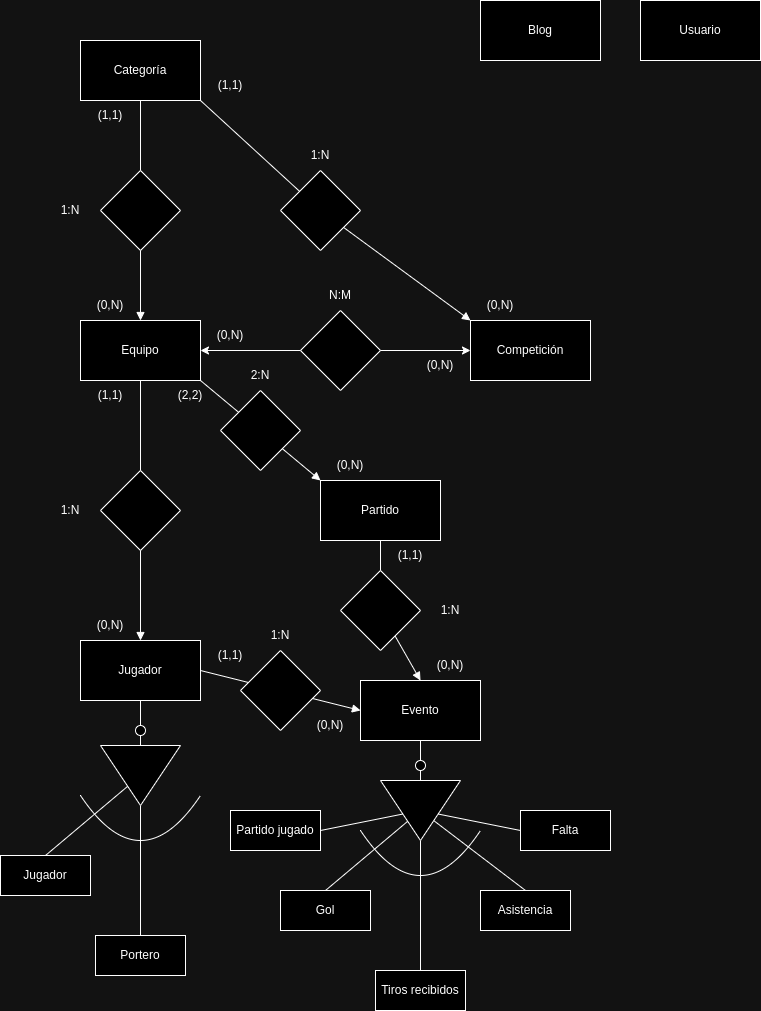

The diagram above was exported from draw.io. Its source (the exported page's mxGraphModel, read from the mxfile embedded in the PNG):
<mxGraphModel dx="1300" dy="898" grid="1" gridSize="10" guides="1" tooltips="1" connect="1" arrows="1" fold="1" page="1" pageScale="1" pageWidth="827" pageHeight="1169" math="0" shadow="0">
  <root>
    <mxCell id="0" />
    <mxCell id="1" parent="0" />
    <mxCell id="wSDQtvBfADdk8U0GYepo-1" value="Competición" style="rounded=0;whiteSpace=wrap;html=1;" parent="1" vertex="1">
      <mxGeometry x="470" y="430" width="120" height="60" as="geometry" />
    </mxCell>
    <mxCell id="wSDQtvBfADdk8U0GYepo-2" value="Categoría" style="rounded=0;whiteSpace=wrap;html=1;" parent="1" vertex="1">
      <mxGeometry x="80" y="150" width="120" height="60" as="geometry" />
    </mxCell>
    <mxCell id="wSDQtvBfADdk8U0GYepo-3" value="Equipo" style="rounded=0;whiteSpace=wrap;html=1;" parent="1" vertex="1">
      <mxGeometry x="80" y="430" width="120" height="60" as="geometry" />
    </mxCell>
    <mxCell id="hrHKTmsS5Yv_HYCeBBAL-15" style="edgeStyle=orthogonalEdgeStyle;rounded=0;orthogonalLoop=1;jettySize=auto;html=1;endArrow=none;endFill=0;" edge="1" parent="1" source="wSDQtvBfADdk8U0GYepo-4" target="hrHKTmsS5Yv_HYCeBBAL-2">
      <mxGeometry relative="1" as="geometry" />
    </mxCell>
    <mxCell id="wSDQtvBfADdk8U0GYepo-4" value="&lt;div&gt;Jugador&lt;/div&gt;" style="rounded=0;whiteSpace=wrap;html=1;" parent="1" vertex="1">
      <mxGeometry x="80" y="750" width="120" height="60" as="geometry" />
    </mxCell>
    <mxCell id="wSDQtvBfADdk8U0GYepo-5" value="&lt;div&gt;Partido&lt;/div&gt;" style="rounded=0;whiteSpace=wrap;html=1;" parent="1" vertex="1">
      <mxGeometry x="320" y="590" width="120" height="60" as="geometry" />
    </mxCell>
    <mxCell id="wSDQtvBfADdk8U0GYepo-6" value="Evento" style="rounded=0;whiteSpace=wrap;html=1;" parent="1" vertex="1">
      <mxGeometry x="360" y="790" width="120" height="60" as="geometry" />
    </mxCell>
    <mxCell id="wSDQtvBfADdk8U0GYepo-7" value="Blog" style="rounded=0;whiteSpace=wrap;html=1;" parent="1" vertex="1">
      <mxGeometry x="480" y="110" width="120" height="60" as="geometry" />
    </mxCell>
    <mxCell id="wSDQtvBfADdk8U0GYepo-8" value="Usuario" style="rounded=0;whiteSpace=wrap;html=1;" parent="1" vertex="1">
      <mxGeometry x="640" y="110" width="120" height="60" as="geometry" />
    </mxCell>
    <mxCell id="wSDQtvBfADdk8U0GYepo-9" value="" style="rhombus;whiteSpace=wrap;html=1;" parent="1" vertex="1">
      <mxGeometry x="280" y="280" width="80" height="80" as="geometry" />
    </mxCell>
    <mxCell id="wSDQtvBfADdk8U0GYepo-10" value="" style="rhombus;whiteSpace=wrap;html=1;" parent="1" vertex="1">
      <mxGeometry x="100" y="280" width="80" height="80" as="geometry" />
    </mxCell>
    <mxCell id="wSDQtvBfADdk8U0GYepo-11" value="" style="rhombus;whiteSpace=wrap;html=1;" parent="1" vertex="1">
      <mxGeometry x="300" y="420" width="80" height="80" as="geometry" />
    </mxCell>
    <mxCell id="wSDQtvBfADdk8U0GYepo-12" value="" style="endArrow=none;html=1;rounded=0;endFill=0;entryX=1;entryY=1;entryDx=0;entryDy=0;" parent="1" source="wSDQtvBfADdk8U0GYepo-9" target="wSDQtvBfADdk8U0GYepo-2" edge="1">
      <mxGeometry width="50" height="50" relative="1" as="geometry">
        <mxPoint x="390" y="430" as="sourcePoint" />
        <mxPoint x="190" y="200" as="targetPoint" />
      </mxGeometry>
    </mxCell>
    <mxCell id="wSDQtvBfADdk8U0GYepo-13" value="" style="endArrow=none;html=1;rounded=0;endFill=0;" parent="1" source="wSDQtvBfADdk8U0GYepo-10" target="wSDQtvBfADdk8U0GYepo-2" edge="1">
      <mxGeometry width="50" height="50" relative="1" as="geometry">
        <mxPoint x="390" y="430" as="sourcePoint" />
        <mxPoint x="440" y="380" as="targetPoint" />
      </mxGeometry>
    </mxCell>
    <mxCell id="wSDQtvBfADdk8U0GYepo-14" value="" style="endArrow=none;html=1;rounded=0;startArrow=block;startFill=1;" parent="1" source="wSDQtvBfADdk8U0GYepo-3" target="wSDQtvBfADdk8U0GYepo-10" edge="1">
      <mxGeometry width="50" height="50" relative="1" as="geometry">
        <mxPoint x="390" y="430" as="sourcePoint" />
        <mxPoint x="440" y="380" as="targetPoint" />
      </mxGeometry>
    </mxCell>
    <mxCell id="wSDQtvBfADdk8U0GYepo-15" value="" style="endArrow=block;html=1;rounded=0;endFill=1;entryX=0;entryY=0;entryDx=0;entryDy=0;" parent="1" source="wSDQtvBfADdk8U0GYepo-9" target="wSDQtvBfADdk8U0GYepo-1" edge="1">
      <mxGeometry width="50" height="50" relative="1" as="geometry">
        <mxPoint x="270" y="140" as="sourcePoint" />
        <mxPoint x="440" y="380" as="targetPoint" />
      </mxGeometry>
    </mxCell>
    <mxCell id="wSDQtvBfADdk8U0GYepo-16" value="" style="endArrow=classic;html=1;rounded=0;" parent="1" source="wSDQtvBfADdk8U0GYepo-11" target="wSDQtvBfADdk8U0GYepo-1" edge="1">
      <mxGeometry width="50" height="50" relative="1" as="geometry">
        <mxPoint x="390" y="430" as="sourcePoint" />
        <mxPoint x="440" y="380" as="targetPoint" />
      </mxGeometry>
    </mxCell>
    <mxCell id="wSDQtvBfADdk8U0GYepo-17" value="" style="endArrow=classic;html=1;rounded=0;" parent="1" source="wSDQtvBfADdk8U0GYepo-11" target="wSDQtvBfADdk8U0GYepo-3" edge="1">
      <mxGeometry width="50" height="50" relative="1" as="geometry">
        <mxPoint x="390" y="430" as="sourcePoint" />
        <mxPoint x="440" y="380" as="targetPoint" />
      </mxGeometry>
    </mxCell>
    <mxCell id="wSDQtvBfADdk8U0GYepo-18" value="1:N" style="text;html=1;align=center;verticalAlign=middle;whiteSpace=wrap;rounded=0;" parent="1" vertex="1">
      <mxGeometry x="40" y="305" width="60" height="30" as="geometry" />
    </mxCell>
    <mxCell id="wSDQtvBfADdk8U0GYepo-19" value="1:N" style="text;html=1;align=center;verticalAlign=middle;whiteSpace=wrap;rounded=0;" parent="1" vertex="1">
      <mxGeometry x="290" y="250" width="60" height="30" as="geometry" />
    </mxCell>
    <mxCell id="wSDQtvBfADdk8U0GYepo-20" value="&lt;div&gt;N:M&lt;/div&gt;" style="text;html=1;align=center;verticalAlign=middle;whiteSpace=wrap;rounded=0;" parent="1" vertex="1">
      <mxGeometry x="310" y="390" width="60" height="30" as="geometry" />
    </mxCell>
    <mxCell id="wSDQtvBfADdk8U0GYepo-21" value="" style="rhombus;whiteSpace=wrap;html=1;" parent="1" vertex="1">
      <mxGeometry x="100" y="580" width="80" height="80" as="geometry" />
    </mxCell>
    <mxCell id="wSDQtvBfADdk8U0GYepo-22" value="" style="endArrow=block;html=1;rounded=0;entryX=0.5;entryY=0;entryDx=0;entryDy=0;endFill=1;" parent="1" source="wSDQtvBfADdk8U0GYepo-21" target="wSDQtvBfADdk8U0GYepo-4" edge="1">
      <mxGeometry width="50" height="50" relative="1" as="geometry">
        <mxPoint x="390" y="610" as="sourcePoint" />
        <mxPoint x="440" y="560" as="targetPoint" />
      </mxGeometry>
    </mxCell>
    <mxCell id="wSDQtvBfADdk8U0GYepo-23" value="" style="endArrow=none;html=1;rounded=0;entryX=0.5;entryY=1;entryDx=0;entryDy=0;" parent="1" source="wSDQtvBfADdk8U0GYepo-21" target="wSDQtvBfADdk8U0GYepo-3" edge="1">
      <mxGeometry width="50" height="50" relative="1" as="geometry">
        <mxPoint x="390" y="610" as="sourcePoint" />
        <mxPoint x="440" y="560" as="targetPoint" />
      </mxGeometry>
    </mxCell>
    <mxCell id="wSDQtvBfADdk8U0GYepo-24" value="1:N" style="text;html=1;align=center;verticalAlign=middle;whiteSpace=wrap;rounded=0;" parent="1" vertex="1">
      <mxGeometry x="40" y="605" width="60" height="30" as="geometry" />
    </mxCell>
    <mxCell id="wSDQtvBfADdk8U0GYepo-25" value="" style="rhombus;whiteSpace=wrap;html=1;" parent="1" vertex="1">
      <mxGeometry x="220" y="500" width="80" height="80" as="geometry" />
    </mxCell>
    <mxCell id="wSDQtvBfADdk8U0GYepo-26" value="" style="endArrow=block;html=1;rounded=0;entryX=0;entryY=0;entryDx=0;entryDy=0;endFill=1;" parent="1" source="wSDQtvBfADdk8U0GYepo-25" target="wSDQtvBfADdk8U0GYepo-5" edge="1">
      <mxGeometry width="50" height="50" relative="1" as="geometry">
        <mxPoint x="390" y="560" as="sourcePoint" />
        <mxPoint x="440" y="510" as="targetPoint" />
      </mxGeometry>
    </mxCell>
    <mxCell id="wSDQtvBfADdk8U0GYepo-27" value="" style="endArrow=none;html=1;rounded=0;entryX=1;entryY=1;entryDx=0;entryDy=0;endFill=0;" parent="1" source="wSDQtvBfADdk8U0GYepo-25" target="wSDQtvBfADdk8U0GYepo-3" edge="1">
      <mxGeometry width="50" height="50" relative="1" as="geometry">
        <mxPoint x="350" y="520" as="sourcePoint" />
        <mxPoint x="400" y="470" as="targetPoint" />
      </mxGeometry>
    </mxCell>
    <mxCell id="wSDQtvBfADdk8U0GYepo-28" value="2:N" style="text;html=1;align=center;verticalAlign=middle;whiteSpace=wrap;rounded=0;" parent="1" vertex="1">
      <mxGeometry x="230" y="470" width="60" height="30" as="geometry" />
    </mxCell>
    <mxCell id="wSDQtvBfADdk8U0GYepo-33" value="" style="rhombus;whiteSpace=wrap;html=1;" parent="1" vertex="1">
      <mxGeometry x="340" y="680" width="80" height="80" as="geometry" />
    </mxCell>
    <mxCell id="wSDQtvBfADdk8U0GYepo-34" value="" style="rhombus;whiteSpace=wrap;html=1;" parent="1" vertex="1">
      <mxGeometry x="240" y="760" width="80" height="80" as="geometry" />
    </mxCell>
    <mxCell id="wSDQtvBfADdk8U0GYepo-35" value="" style="endArrow=block;html=1;rounded=0;entryX=0;entryY=0.5;entryDx=0;entryDy=0;endFill=1;" parent="1" source="wSDQtvBfADdk8U0GYepo-34" target="wSDQtvBfADdk8U0GYepo-6" edge="1">
      <mxGeometry width="50" height="50" relative="1" as="geometry">
        <mxPoint x="390" y="560" as="sourcePoint" />
        <mxPoint x="440" y="510" as="targetPoint" />
      </mxGeometry>
    </mxCell>
    <mxCell id="wSDQtvBfADdk8U0GYepo-36" value="" style="endArrow=none;html=1;rounded=0;exitX=1;exitY=0.5;exitDx=0;exitDy=0;" parent="1" source="wSDQtvBfADdk8U0GYepo-4" target="wSDQtvBfADdk8U0GYepo-34" edge="1">
      <mxGeometry width="50" height="50" relative="1" as="geometry">
        <mxPoint x="390" y="560" as="sourcePoint" />
        <mxPoint x="440" y="510" as="targetPoint" />
      </mxGeometry>
    </mxCell>
    <mxCell id="wSDQtvBfADdk8U0GYepo-37" value="" style="endArrow=block;html=1;rounded=0;entryX=0.5;entryY=0;entryDx=0;entryDy=0;endFill=1;" parent="1" source="wSDQtvBfADdk8U0GYepo-33" target="wSDQtvBfADdk8U0GYepo-6" edge="1">
      <mxGeometry width="50" height="50" relative="1" as="geometry">
        <mxPoint x="390" y="560" as="sourcePoint" />
        <mxPoint x="440" y="510" as="targetPoint" />
      </mxGeometry>
    </mxCell>
    <mxCell id="wSDQtvBfADdk8U0GYepo-38" value="" style="endArrow=none;html=1;rounded=0;entryX=0.5;entryY=1;entryDx=0;entryDy=0;" parent="1" source="wSDQtvBfADdk8U0GYepo-33" target="wSDQtvBfADdk8U0GYepo-5" edge="1">
      <mxGeometry width="50" height="50" relative="1" as="geometry">
        <mxPoint x="390" y="560" as="sourcePoint" />
        <mxPoint x="440" y="510" as="targetPoint" />
      </mxGeometry>
    </mxCell>
    <mxCell id="caQ9n8z-qlvUyyJy2N5E-3" style="edgeStyle=orthogonalEdgeStyle;rounded=0;orthogonalLoop=1;jettySize=auto;html=1;endArrow=none;endFill=0;" parent="1" source="wSDQtvBfADdk8U0GYepo-39" target="caQ9n8z-qlvUyyJy2N5E-2" edge="1">
      <mxGeometry relative="1" as="geometry" />
    </mxCell>
    <mxCell id="wSDQtvBfADdk8U0GYepo-39" value="" style="triangle;whiteSpace=wrap;html=1;rotation=90;" parent="1" vertex="1">
      <mxGeometry x="390" y="880" width="60" height="80" as="geometry" />
    </mxCell>
    <mxCell id="wSDQtvBfADdk8U0GYepo-40" value="" style="endArrow=none;html=1;rounded=0;entryX=0;entryY=0.5;entryDx=0;entryDy=0;exitX=0.5;exitY=1;exitDx=0;exitDy=0;" parent="1" source="wSDQtvBfADdk8U0GYepo-43" target="wSDQtvBfADdk8U0GYepo-39" edge="1">
      <mxGeometry width="50" height="50" relative="1" as="geometry">
        <mxPoint x="390" y="790" as="sourcePoint" />
        <mxPoint x="440" y="740" as="targetPoint" />
      </mxGeometry>
    </mxCell>
    <mxCell id="wSDQtvBfADdk8U0GYepo-41" value="1:N" style="text;html=1;align=center;verticalAlign=middle;whiteSpace=wrap;rounded=0;" parent="1" vertex="1">
      <mxGeometry x="250" y="730" width="60" height="30" as="geometry" />
    </mxCell>
    <mxCell id="wSDQtvBfADdk8U0GYepo-42" value="1:N" style="text;html=1;align=center;verticalAlign=middle;whiteSpace=wrap;rounded=0;" parent="1" vertex="1">
      <mxGeometry x="420" y="705" width="60" height="30" as="geometry" />
    </mxCell>
    <mxCell id="wSDQtvBfADdk8U0GYepo-44" value="" style="endArrow=none;html=1;rounded=0;entryX=0.5;entryY=0;entryDx=0;entryDy=0;exitX=0.5;exitY=1;exitDx=0;exitDy=0;" parent="1" source="wSDQtvBfADdk8U0GYepo-6" target="wSDQtvBfADdk8U0GYepo-43" edge="1">
      <mxGeometry width="50" height="50" relative="1" as="geometry">
        <mxPoint x="420" y="850" as="sourcePoint" />
        <mxPoint x="420" y="890" as="targetPoint" />
      </mxGeometry>
    </mxCell>
    <mxCell id="wSDQtvBfADdk8U0GYepo-43" value="" style="ellipse;whiteSpace=wrap;html=1;aspect=fixed;" parent="1" vertex="1">
      <mxGeometry x="415" y="870" width="10" height="10" as="geometry" />
    </mxCell>
    <mxCell id="wSDQtvBfADdk8U0GYepo-45" value="Partido jugado" style="rounded=0;whiteSpace=wrap;html=1;" parent="1" vertex="1">
      <mxGeometry x="230" y="920" width="90" height="40" as="geometry" />
    </mxCell>
    <mxCell id="wSDQtvBfADdk8U0GYepo-46" value="Gol" style="rounded=0;whiteSpace=wrap;html=1;" parent="1" vertex="1">
      <mxGeometry x="280" y="1000" width="90" height="40" as="geometry" />
    </mxCell>
    <mxCell id="wSDQtvBfADdk8U0GYepo-47" value="Asistencia" style="rounded=0;whiteSpace=wrap;html=1;" parent="1" vertex="1">
      <mxGeometry x="480" y="1000" width="90" height="40" as="geometry" />
    </mxCell>
    <mxCell id="wSDQtvBfADdk8U0GYepo-48" value="Falta" style="rounded=0;whiteSpace=wrap;html=1;" parent="1" vertex="1">
      <mxGeometry x="520" y="920" width="90" height="40" as="geometry" />
    </mxCell>
    <mxCell id="wSDQtvBfADdk8U0GYepo-49" value="" style="curved=1;endArrow=none;html=1;rounded=0;endFill=0;" parent="1" edge="1">
      <mxGeometry width="50" height="50" relative="1" as="geometry">
        <mxPoint x="360" y="940" as="sourcePoint" />
        <mxPoint x="480" y="940" as="targetPoint" />
        <Array as="points">
          <mxPoint x="380" y="970" />
          <mxPoint x="420" y="990" />
          <mxPoint x="460" y="970" />
        </Array>
      </mxGeometry>
    </mxCell>
    <mxCell id="wSDQtvBfADdk8U0GYepo-50" value="" style="endArrow=none;html=1;rounded=0;exitX=1;exitY=0.5;exitDx=0;exitDy=0;" parent="1" source="wSDQtvBfADdk8U0GYepo-45" target="wSDQtvBfADdk8U0GYepo-39" edge="1">
      <mxGeometry width="50" height="50" relative="1" as="geometry">
        <mxPoint x="390" y="990" as="sourcePoint" />
        <mxPoint x="380" y="960" as="targetPoint" />
      </mxGeometry>
    </mxCell>
    <mxCell id="wSDQtvBfADdk8U0GYepo-51" value="" style="endArrow=none;html=1;rounded=0;exitX=0.5;exitY=0;exitDx=0;exitDy=0;" parent="1" source="wSDQtvBfADdk8U0GYepo-46" target="wSDQtvBfADdk8U0GYepo-39" edge="1">
      <mxGeometry width="50" height="50" relative="1" as="geometry">
        <mxPoint x="390" y="990" as="sourcePoint" />
        <mxPoint x="400" y="980" as="targetPoint" />
      </mxGeometry>
    </mxCell>
    <mxCell id="wSDQtvBfADdk8U0GYepo-52" value="" style="endArrow=none;html=1;rounded=0;exitX=0.5;exitY=0;exitDx=0;exitDy=0;" parent="1" source="wSDQtvBfADdk8U0GYepo-47" target="wSDQtvBfADdk8U0GYepo-39" edge="1">
      <mxGeometry width="50" height="50" relative="1" as="geometry">
        <mxPoint x="390" y="990" as="sourcePoint" />
        <mxPoint x="440" y="940" as="targetPoint" />
      </mxGeometry>
    </mxCell>
    <mxCell id="wSDQtvBfADdk8U0GYepo-53" value="" style="endArrow=none;html=1;rounded=0;exitX=0;exitY=0.5;exitDx=0;exitDy=0;" parent="1" source="wSDQtvBfADdk8U0GYepo-48" target="wSDQtvBfADdk8U0GYepo-39" edge="1">
      <mxGeometry width="50" height="50" relative="1" as="geometry">
        <mxPoint x="390" y="990" as="sourcePoint" />
        <mxPoint x="440" y="940" as="targetPoint" />
      </mxGeometry>
    </mxCell>
    <mxCell id="dUr470J6VGF9MnCjgmfV-1" value="(0,N)" style="text;html=1;align=center;verticalAlign=middle;whiteSpace=wrap;rounded=0;" parent="1" vertex="1">
      <mxGeometry x="410" y="460" width="60" height="30" as="geometry" />
    </mxCell>
    <mxCell id="dUr470J6VGF9MnCjgmfV-2" value="(0,N)" style="text;html=1;align=center;verticalAlign=middle;whiteSpace=wrap;rounded=0;" parent="1" vertex="1">
      <mxGeometry x="200" y="430" width="60" height="30" as="geometry" />
    </mxCell>
    <mxCell id="dUr470J6VGF9MnCjgmfV-3" value="(0,N)" style="text;html=1;align=center;verticalAlign=middle;whiteSpace=wrap;rounded=0;" parent="1" vertex="1">
      <mxGeometry x="470" y="400" width="60" height="30" as="geometry" />
    </mxCell>
    <mxCell id="dUr470J6VGF9MnCjgmfV-4" value="(1,1)" style="text;html=1;align=center;verticalAlign=middle;whiteSpace=wrap;rounded=0;" parent="1" vertex="1">
      <mxGeometry x="200" y="180" width="60" height="30" as="geometry" />
    </mxCell>
    <mxCell id="QA7hFUOrK3iCmuoIGJAD-1" value="(1,1)" style="text;html=1;align=center;verticalAlign=middle;whiteSpace=wrap;rounded=0;" parent="1" vertex="1">
      <mxGeometry x="80" y="210" width="60" height="30" as="geometry" />
    </mxCell>
    <mxCell id="QA7hFUOrK3iCmuoIGJAD-2" value="(0,N)" style="text;html=1;align=center;verticalAlign=middle;whiteSpace=wrap;rounded=0;" parent="1" vertex="1">
      <mxGeometry x="80" y="400" width="60" height="30" as="geometry" />
    </mxCell>
    <mxCell id="QA7hFUOrK3iCmuoIGJAD-3" value="(0,N)" style="text;html=1;align=center;verticalAlign=middle;whiteSpace=wrap;rounded=0;" parent="1" vertex="1">
      <mxGeometry x="80" y="720" width="60" height="30" as="geometry" />
    </mxCell>
    <mxCell id="QA7hFUOrK3iCmuoIGJAD-4" value="(0,N)" style="text;html=1;align=center;verticalAlign=middle;whiteSpace=wrap;rounded=0;" parent="1" vertex="1">
      <mxGeometry x="300" y="820" width="60" height="30" as="geometry" />
    </mxCell>
    <mxCell id="QA7hFUOrK3iCmuoIGJAD-5" value="(0,N)" style="text;html=1;align=center;verticalAlign=middle;whiteSpace=wrap;rounded=0;" parent="1" vertex="1">
      <mxGeometry x="420" y="760" width="60" height="30" as="geometry" />
    </mxCell>
    <mxCell id="QA7hFUOrK3iCmuoIGJAD-6" value="(0,N)" style="text;html=1;align=center;verticalAlign=middle;whiteSpace=wrap;rounded=0;" parent="1" vertex="1">
      <mxGeometry x="320" y="560" width="60" height="30" as="geometry" />
    </mxCell>
    <mxCell id="QA7hFUOrK3iCmuoIGJAD-7" value="(1,1)" style="text;html=1;align=center;verticalAlign=middle;whiteSpace=wrap;rounded=0;" parent="1" vertex="1">
      <mxGeometry x="80" y="490" width="60" height="30" as="geometry" />
    </mxCell>
    <mxCell id="QA7hFUOrK3iCmuoIGJAD-8" value="(2,2)" style="text;html=1;align=center;verticalAlign=middle;whiteSpace=wrap;rounded=0;" parent="1" vertex="1">
      <mxGeometry x="160" y="490" width="60" height="30" as="geometry" />
    </mxCell>
    <mxCell id="QA7hFUOrK3iCmuoIGJAD-9" value="(1,1)" style="text;html=1;align=center;verticalAlign=middle;whiteSpace=wrap;rounded=0;" parent="1" vertex="1">
      <mxGeometry x="200" y="750" width="60" height="30" as="geometry" />
    </mxCell>
    <mxCell id="QA7hFUOrK3iCmuoIGJAD-10" value="(1,1)" style="text;html=1;align=center;verticalAlign=middle;whiteSpace=wrap;rounded=0;" parent="1" vertex="1">
      <mxGeometry x="380" y="650" width="60" height="30" as="geometry" />
    </mxCell>
    <mxCell id="caQ9n8z-qlvUyyJy2N5E-2" value="Tiros recibidos" style="rounded=0;whiteSpace=wrap;html=1;" parent="1" vertex="1">
      <mxGeometry x="375" y="1080" width="90" height="40" as="geometry" />
    </mxCell>
    <mxCell id="hrHKTmsS5Yv_HYCeBBAL-1" style="edgeStyle=orthogonalEdgeStyle;rounded=0;orthogonalLoop=1;jettySize=auto;html=1;endArrow=none;endFill=0;" edge="1" parent="1" source="hrHKTmsS5Yv_HYCeBBAL-2" target="hrHKTmsS5Yv_HYCeBBAL-14">
      <mxGeometry relative="1" as="geometry" />
    </mxCell>
    <mxCell id="hrHKTmsS5Yv_HYCeBBAL-2" value="" style="triangle;whiteSpace=wrap;html=1;rotation=90;" vertex="1" parent="1">
      <mxGeometry x="110" y="845" width="60" height="80" as="geometry" />
    </mxCell>
    <mxCell id="hrHKTmsS5Yv_HYCeBBAL-3" value="" style="endArrow=none;html=1;rounded=0;entryX=0;entryY=0.5;entryDx=0;entryDy=0;exitX=0.5;exitY=1;exitDx=0;exitDy=0;" edge="1" parent="1" source="hrHKTmsS5Yv_HYCeBBAL-4" target="hrHKTmsS5Yv_HYCeBBAL-2">
      <mxGeometry width="50" height="50" relative="1" as="geometry">
        <mxPoint x="110" y="755" as="sourcePoint" />
        <mxPoint x="160" y="705" as="targetPoint" />
      </mxGeometry>
    </mxCell>
    <mxCell id="hrHKTmsS5Yv_HYCeBBAL-4" value="" style="ellipse;whiteSpace=wrap;html=1;aspect=fixed;" vertex="1" parent="1">
      <mxGeometry x="135" y="835" width="10" height="10" as="geometry" />
    </mxCell>
    <mxCell id="hrHKTmsS5Yv_HYCeBBAL-6" value="Jugador" style="rounded=0;whiteSpace=wrap;html=1;" vertex="1" parent="1">
      <mxGeometry y="965" width="90" height="40" as="geometry" />
    </mxCell>
    <mxCell id="hrHKTmsS5Yv_HYCeBBAL-9" value="" style="curved=1;endArrow=none;html=1;rounded=0;endFill=0;" edge="1" parent="1">
      <mxGeometry width="50" height="50" relative="1" as="geometry">
        <mxPoint x="80" y="905" as="sourcePoint" />
        <mxPoint x="200" y="905" as="targetPoint" />
        <Array as="points">
          <mxPoint x="100" y="935" />
          <mxPoint x="140" y="955" />
          <mxPoint x="180" y="935" />
        </Array>
      </mxGeometry>
    </mxCell>
    <mxCell id="hrHKTmsS5Yv_HYCeBBAL-11" value="" style="endArrow=none;html=1;rounded=0;exitX=0.5;exitY=0;exitDx=0;exitDy=0;" edge="1" parent="1" source="hrHKTmsS5Yv_HYCeBBAL-6" target="hrHKTmsS5Yv_HYCeBBAL-2">
      <mxGeometry width="50" height="50" relative="1" as="geometry">
        <mxPoint x="110" y="955" as="sourcePoint" />
        <mxPoint x="120" y="945" as="targetPoint" />
      </mxGeometry>
    </mxCell>
    <mxCell id="hrHKTmsS5Yv_HYCeBBAL-14" value="Portero" style="rounded=0;whiteSpace=wrap;html=1;" vertex="1" parent="1">
      <mxGeometry x="95" y="1045" width="90" height="40" as="geometry" />
    </mxCell>
  </root>
</mxGraphModel>